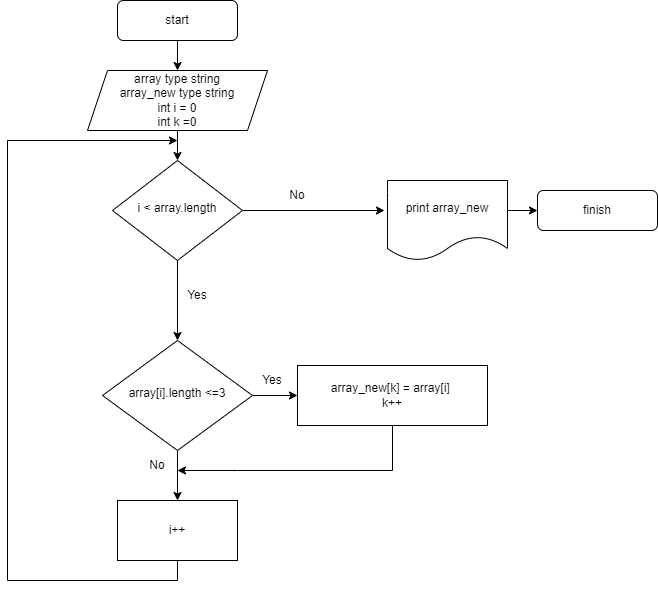

The diagram above was exported from draw.io. Its source (the exported page's mxGraphModel, read from the mxfile embedded in the PNG):
<mxGraphModel dx="1674" dy="707" grid="1" gridSize="10" guides="1" tooltips="1" connect="1" arrows="1" fold="1" page="1" pageScale="1" pageWidth="827" pageHeight="1169" math="0" shadow="0">
  <root>
    <mxCell id="WIyWlLk6GJQsqaUBKTNV-0" />
    <mxCell id="WIyWlLk6GJQsqaUBKTNV-1" parent="WIyWlLk6GJQsqaUBKTNV-0" />
    <mxCell id="ZTO0eVX5VlT7nPHJ1-eb-1" style="edgeStyle=orthogonalEdgeStyle;rounded=0;orthogonalLoop=1;jettySize=auto;html=1;exitX=0.5;exitY=1;exitDx=0;exitDy=0;entryX=0.5;entryY=0;entryDx=0;entryDy=0;" edge="1" parent="WIyWlLk6GJQsqaUBKTNV-1" source="WIyWlLk6GJQsqaUBKTNV-3" target="ZTO0eVX5VlT7nPHJ1-eb-0">
      <mxGeometry relative="1" as="geometry" />
    </mxCell>
    <mxCell id="WIyWlLk6GJQsqaUBKTNV-3" value="start" style="rounded=1;whiteSpace=wrap;html=1;fontSize=12;glass=0;strokeWidth=1;shadow=0;" parent="WIyWlLk6GJQsqaUBKTNV-1" vertex="1">
      <mxGeometry x="160" y="10" width="120" height="40" as="geometry" />
    </mxCell>
    <mxCell id="ZTO0eVX5VlT7nPHJ1-eb-8" style="edgeStyle=orthogonalEdgeStyle;rounded=0;orthogonalLoop=1;jettySize=auto;html=1;exitX=0.5;exitY=1;exitDx=0;exitDy=0;" edge="1" parent="WIyWlLk6GJQsqaUBKTNV-1" source="WIyWlLk6GJQsqaUBKTNV-6" target="WIyWlLk6GJQsqaUBKTNV-10">
      <mxGeometry relative="1" as="geometry" />
    </mxCell>
    <mxCell id="ZTO0eVX5VlT7nPHJ1-eb-19" style="edgeStyle=orthogonalEdgeStyle;rounded=0;orthogonalLoop=1;jettySize=auto;html=1;exitX=1;exitY=0.5;exitDx=0;exitDy=0;entryX=-0.025;entryY=0.375;entryDx=0;entryDy=0;entryPerimeter=0;" edge="1" parent="WIyWlLk6GJQsqaUBKTNV-1" source="WIyWlLk6GJQsqaUBKTNV-6" target="ZTO0eVX5VlT7nPHJ1-eb-18">
      <mxGeometry relative="1" as="geometry" />
    </mxCell>
    <mxCell id="WIyWlLk6GJQsqaUBKTNV-6" value="i &amp;lt; array.length" style="rhombus;whiteSpace=wrap;html=1;shadow=0;fontFamily=Helvetica;fontSize=12;align=center;strokeWidth=1;spacing=6;spacingTop=-4;" parent="WIyWlLk6GJQsqaUBKTNV-1" vertex="1">
      <mxGeometry x="155" y="170" width="130" height="100" as="geometry" />
    </mxCell>
    <mxCell id="ZTO0eVX5VlT7nPHJ1-eb-9" style="edgeStyle=orthogonalEdgeStyle;rounded=0;orthogonalLoop=1;jettySize=auto;html=1;exitX=0.5;exitY=1;exitDx=0;exitDy=0;entryX=0.5;entryY=0;entryDx=0;entryDy=0;" edge="1" parent="WIyWlLk6GJQsqaUBKTNV-1" source="WIyWlLk6GJQsqaUBKTNV-10" target="ZTO0eVX5VlT7nPHJ1-eb-5">
      <mxGeometry relative="1" as="geometry" />
    </mxCell>
    <mxCell id="ZTO0eVX5VlT7nPHJ1-eb-10" style="edgeStyle=orthogonalEdgeStyle;rounded=0;orthogonalLoop=1;jettySize=auto;html=1;exitX=1;exitY=0.5;exitDx=0;exitDy=0;entryX=0;entryY=0.5;entryDx=0;entryDy=0;" edge="1" parent="WIyWlLk6GJQsqaUBKTNV-1" source="WIyWlLk6GJQsqaUBKTNV-10" target="ZTO0eVX5VlT7nPHJ1-eb-4">
      <mxGeometry relative="1" as="geometry" />
    </mxCell>
    <mxCell id="WIyWlLk6GJQsqaUBKTNV-10" value="array[i].length &amp;lt;=3" style="rhombus;whiteSpace=wrap;html=1;shadow=0;fontFamily=Helvetica;fontSize=12;align=center;strokeWidth=1;spacing=6;spacingTop=-4;" parent="WIyWlLk6GJQsqaUBKTNV-1" vertex="1">
      <mxGeometry x="145" y="350" width="150" height="110" as="geometry" />
    </mxCell>
    <mxCell id="ZTO0eVX5VlT7nPHJ1-eb-3" style="edgeStyle=orthogonalEdgeStyle;rounded=0;orthogonalLoop=1;jettySize=auto;html=1;exitX=0.5;exitY=1;exitDx=0;exitDy=0;entryX=0.5;entryY=0;entryDx=0;entryDy=0;" edge="1" parent="WIyWlLk6GJQsqaUBKTNV-1" source="ZTO0eVX5VlT7nPHJ1-eb-0" target="WIyWlLk6GJQsqaUBKTNV-6">
      <mxGeometry relative="1" as="geometry" />
    </mxCell>
    <mxCell id="ZTO0eVX5VlT7nPHJ1-eb-0" value="array type string&lt;br&gt;array_new type string&lt;br&gt;int i = 0&lt;br&gt;int k =0" style="shape=parallelogram;perimeter=parallelogramPerimeter;whiteSpace=wrap;html=1;fixedSize=1;" vertex="1" parent="WIyWlLk6GJQsqaUBKTNV-1">
      <mxGeometry x="130" y="80" width="180" height="60" as="geometry" />
    </mxCell>
    <mxCell id="ZTO0eVX5VlT7nPHJ1-eb-13" style="edgeStyle=orthogonalEdgeStyle;rounded=0;orthogonalLoop=1;jettySize=auto;html=1;exitX=0.5;exitY=1;exitDx=0;exitDy=0;" edge="1" parent="WIyWlLk6GJQsqaUBKTNV-1" source="ZTO0eVX5VlT7nPHJ1-eb-4">
      <mxGeometry relative="1" as="geometry">
        <mxPoint x="220" y="480" as="targetPoint" />
        <Array as="points">
          <mxPoint x="435" y="480" />
          <mxPoint x="280" y="480" />
        </Array>
      </mxGeometry>
    </mxCell>
    <mxCell id="ZTO0eVX5VlT7nPHJ1-eb-4" value="array_new[k] = array[i]&amp;nbsp;&lt;br&gt;k++" style="rounded=0;whiteSpace=wrap;html=1;" vertex="1" parent="WIyWlLk6GJQsqaUBKTNV-1">
      <mxGeometry x="340" y="375" width="190" height="60" as="geometry" />
    </mxCell>
    <mxCell id="ZTO0eVX5VlT7nPHJ1-eb-7" style="edgeStyle=orthogonalEdgeStyle;rounded=0;orthogonalLoop=1;jettySize=auto;html=1;exitX=0.5;exitY=1;exitDx=0;exitDy=0;" edge="1" parent="WIyWlLk6GJQsqaUBKTNV-1" source="ZTO0eVX5VlT7nPHJ1-eb-5">
      <mxGeometry relative="1" as="geometry">
        <mxPoint x="220" y="150" as="targetPoint" />
        <Array as="points">
          <mxPoint x="220" y="590" />
          <mxPoint x="50" y="590" />
          <mxPoint x="50" y="150" />
        </Array>
      </mxGeometry>
    </mxCell>
    <mxCell id="ZTO0eVX5VlT7nPHJ1-eb-5" value="i++" style="rounded=0;whiteSpace=wrap;html=1;" vertex="1" parent="WIyWlLk6GJQsqaUBKTNV-1">
      <mxGeometry x="160" y="510" width="120" height="60" as="geometry" />
    </mxCell>
    <mxCell id="ZTO0eVX5VlT7nPHJ1-eb-16" style="edgeStyle=orthogonalEdgeStyle;rounded=0;orthogonalLoop=1;jettySize=auto;html=1;exitX=1;exitY=0.5;exitDx=0;exitDy=0;" edge="1" parent="WIyWlLk6GJQsqaUBKTNV-1">
      <mxGeometry relative="1" as="geometry">
        <mxPoint x="550" y="220" as="sourcePoint" />
        <mxPoint x="580" y="220" as="targetPoint" />
      </mxGeometry>
    </mxCell>
    <mxCell id="ZTO0eVX5VlT7nPHJ1-eb-17" value="finish" style="rounded=1;whiteSpace=wrap;html=1;fontSize=12;glass=0;strokeWidth=1;shadow=0;" vertex="1" parent="WIyWlLk6GJQsqaUBKTNV-1">
      <mxGeometry x="580" y="200" width="120" height="40" as="geometry" />
    </mxCell>
    <mxCell id="ZTO0eVX5VlT7nPHJ1-eb-18" value="print array_new" style="shape=document;whiteSpace=wrap;html=1;boundedLbl=1;" vertex="1" parent="WIyWlLk6GJQsqaUBKTNV-1">
      <mxGeometry x="430" y="190" width="120" height="80" as="geometry" />
    </mxCell>
    <mxCell id="ZTO0eVX5VlT7nPHJ1-eb-20" value="No" style="text;html=1;strokeColor=none;fillColor=none;align=center;verticalAlign=middle;whiteSpace=wrap;rounded=0;" vertex="1" parent="WIyWlLk6GJQsqaUBKTNV-1">
      <mxGeometry x="310" y="190" width="60" height="30" as="geometry" />
    </mxCell>
    <mxCell id="ZTO0eVX5VlT7nPHJ1-eb-21" value="Yes" style="text;html=1;strokeColor=none;fillColor=none;align=center;verticalAlign=middle;whiteSpace=wrap;rounded=0;" vertex="1" parent="WIyWlLk6GJQsqaUBKTNV-1">
      <mxGeometry x="210" y="290" width="60" height="30" as="geometry" />
    </mxCell>
    <mxCell id="ZTO0eVX5VlT7nPHJ1-eb-22" value="Yes" style="text;html=1;strokeColor=none;fillColor=none;align=center;verticalAlign=middle;whiteSpace=wrap;rounded=0;" vertex="1" parent="WIyWlLk6GJQsqaUBKTNV-1">
      <mxGeometry x="285" y="375" width="60" height="30" as="geometry" />
    </mxCell>
    <mxCell id="ZTO0eVX5VlT7nPHJ1-eb-24" value="No" style="text;html=1;strokeColor=none;fillColor=none;align=center;verticalAlign=middle;whiteSpace=wrap;rounded=0;" vertex="1" parent="WIyWlLk6GJQsqaUBKTNV-1">
      <mxGeometry x="170" y="460" width="60" height="30" as="geometry" />
    </mxCell>
  </root>
</mxGraphModel>